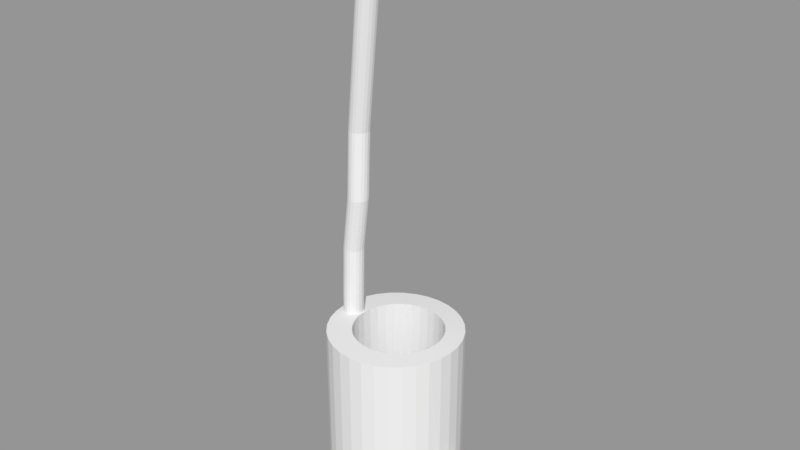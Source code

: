 # Source: TentStove.blend  (saved by Blender 2.78.0; exported with 4.5.12 LTS)
import bpy
from mathutils import Matrix  # noqa: F401  (used for matrix-valued properties, if any)

bpy.ops.wm.read_factory_settings(use_empty=True)
scene = bpy.context.scene
scene.name = 'Scene'

# ---- collections
col_collection_1 = bpy.data.collections.new('Collection 1'); scene.collection.children.link(col_collection_1)

# ---- meshes
me_tentstove = bpy.data.meshes.new('TentStove')
me_tentstove.from_pydata([(-0.1364, 0.9789, 58.79), (-0.3315, 0.9981, 58.79), (0.0512, 0.922, 58.79), (0.2241, 0.8296, 58.79), (0.3756, 0.7053, 58.79), (0.5, 0.5537, 58.79), (0.5924, 0.3808, 58.79), (0.6493, 0.1932, 58.79), (0.6685, -0.001854, 58.79), (0.6493, -0.1969, 58.79), (0.5924, -0.3845, 58.79), (0.5, -0.5574, 58.79), (0.3756, -0.709, 58.79), (0.2241, -0.8333, 58.79), (0.0512, -0.9257, 58.79), (-0.1364, -0.9826, 58.79), (-0.3315, -1.002, 58.79), (-0.5266, -0.9826, 58.79), (-0.7142, -0.9257, 58.79), (-0.8871, -0.8333, 58.79), (-1.039, -0.709, 58.79), (-1.163, -0.5574, 58.79), (-1.255, -0.3845, 58.79), (-1.312, -0.1969, 58.79), (-1.331, -0.001853, 58.79), (-1.312, 0.1932, 58.79), (-1.255, 0.3808, 58.79), (-1.163, 0.5537, 58.79), (-1.039, 0.7053, 58.79), (-0.8871, 0.8296, 58.79), (-0.7142, 0.922, 58.79), (-0.5266, 0.9789, 58.79), (-0.1473, 0.6563, 59.2), (-0.2782, 0.6691, 59.2), (-0.02142, 0.6181, 59.2), (0.09459, 0.5561, 59.2), (0.1963, 0.4726, 59.2), (0.2797, 0.3709, 59.2), (0.3417, 0.2549, 59.2), (0.3799, 0.129, 59.2), (0.3928, -0.001862, 59.2), (0.3799, -0.1328, 59.2), (0.3417, -0.2586, 59.2), (0.2797, -0.3747, 59.2), (0.1963, -0.4763, 59.2), (0.09459, -0.5598, 59.2), (-0.02142, -0.6218, 59.2), (-0.1473, -0.66, 59.2), (-0.2782, -0.6729, 59.2), (-0.4091, -0.66, 59.2), (-0.535, -0.6218, 59.2), (-0.651, -0.5598, 59.2), (-0.7527, -0.4763, 59.2), (-0.8361, -0.3747, 59.2), (-0.8981, -0.2586, 59.2), (-0.9363, -0.1328, 59.2), (-0.9492, -0.001861, 59.2), (-0.9363, 0.129, 59.2), (-0.8981, 0.2549, 59.2), (-0.8361, 0.3709, 59.2), (-0.7527, 0.4726, 59.2), (-0.651, 0.5561, 59.2), (-0.535, 0.6181, 59.2), (-0.4091, 0.6563, 59.2), (-1.125, 0.1399, 58.47), (-1.125, 0.1399, 64.74), (-1.077, 0.1323, 58.47), (-1.077, 0.1323, 64.74), (-1.034, 0.1103, 58.47), (-1.034, 0.1103, 64.74), (-0.9994, 0.07608, 58.47), (-0.9994, 0.07608, 64.74), (-0.9774, 0.0329, 58.47), (-0.9774, 0.0329, 64.74), (-0.9698, -0.01497, 58.47), (-0.9698, -0.01497, 64.74), (-0.9774, -0.06284, 58.47), (-0.9774, -0.06284, 64.74), (-0.9994, -0.106, 58.47), (-0.9994, -0.106, 64.74), (-1.034, -0.1403, 58.47), (-1.034, -0.1403, 64.74), (-1.077, -0.1623, 58.47), (-1.077, -0.1623, 64.74), (-1.125, -0.1699, 58.47), (-1.125, -0.1699, 64.74), (-1.173, -0.1623, 58.47), (-1.173, -0.1623, 64.74), (-1.216, -0.1403, 58.47), (-1.216, -0.1403, 64.74), (-1.25, -0.106, 58.47), (-1.25, -0.106, 64.74), (-1.272, -0.06284, 58.47), (-1.272, -0.06284, 64.74), (-1.28, -0.01497, 58.47), (-1.28, -0.01497, 64.74), (-1.272, 0.0329, 58.47), (-1.272, 0.0329, 64.74), (-1.25, 0.07608, 58.47), (-1.25, 0.07608, 64.74), (-1.216, 0.1103, 58.47), (-1.216, 0.1103, 64.74), (-1.173, 0.1323, 58.47), (-1.173, 0.1323, 64.74), (0.5039, 0.3081, 15.48), (0.8156, 0.1525, 15.53), (0.5039, 0.2933, 13.59), (0.8156, 0.1458, 14.68), (0.5039, 0.2503, 11.88), (0.822, 0.1154, 13.86), (0.5039, 0.1833, 10.52), (0.822, 0.08531, 13.25), (0.5039, 0.09891, 9.649), (0.822, 0.0474, 12.86), (0.5039, 0.005373, 9.349), (0.8156, 0.01649, 12.77), (0.5039, -0.08817, 9.649), (0.8156, -0.02554, 12.91), (0.5039, -0.1725, 10.52), (0.822, -0.07456, 13.25), (0.5039, -0.2395, 11.88), (0.822, -0.1046, 13.86), (0.5039, -0.2825, 13.59), (0.822, -0.124, 14.63), (0.5039, -0.2973, 15.48), (0.8156, -0.1195, 15.53), (0.5039, -0.2825, 17.37), (0.8156, -0.1128, 16.38), (0.5039, -0.2395, 19.08), (0.822, -0.1046, 17.1), (0.5039, -0.1725, 20.44), (0.822, -0.07456, 17.71), (0.5039, -0.08816, 21.31), (0.822, -0.03665, 18.1), (0.5039, 0.005373, 21.61), (0.8156, 0.01649, 18.28), (0.5039, 0.09891, 21.31), (0.8156, 0.05851, 18.15), (0.5039, 0.1833, 20.44), (0.822, 0.08531, 17.71), (0.5039, 0.2503, 19.08), (0.822, 0.1154, 17.1), (0.5039, 0.2933, 17.37), (0.822, 0.1347, 16.33), (0.822, 0.005373, 15.48), (0.822, 0.1892, 14.27), (0.822, 0.1986, 15.48), (0.822, 0.1617, 13.18), (0.822, 0.119, 12.31), (0.822, 0.06509, 11.76), (0.822, 0.005373, 11.57), (0.822, -0.05435, 11.76), (0.822, -0.1082, 12.31), (0.822, -0.151, 13.18), (0.822, -0.1784, 14.27), (0.822, -0.1879, 15.48), (0.822, -0.1784, 16.69), (0.822, -0.151, 17.78), (0.822, -0.1082, 18.65), (0.822, -0.05435, 19.2), (0.822, 0.005373, 19.39), (0.822, 0.06509, 19.2), (0.822, 0.119, 18.65), (0.822, 0.1617, 17.78), (0.822, 0.1892, 16.69), (0.8002, 0.2933, 13.59), (0.8002, 0.3081, 15.48), (0.8002, 0.2503, 11.88), (0.8002, 0.1833, 10.52), (0.8002, 0.09891, 9.649), (0.8002, 0.005373, 9.349), (0.8002, -0.08817, 9.649), (0.8002, -0.1725, 10.52), (0.8002, -0.2395, 11.88), (0.8002, -0.2825, 13.59), (0.8002, -0.2973, 15.48), (0.8002, -0.2825, 17.37), (0.8002, -0.2395, 19.08), (0.8002, -0.1725, 20.44), (0.8002, -0.08816, 21.31), (0.8002, 0.005373, 21.61), (0.8002, 0.09891, 21.31), (0.8002, 0.1833, 20.44), (0.8002, 0.2503, 19.08), (0.8002, 0.2933, 17.37), (0.8156, 0.08517, 15.08), (0.822, 0.0638, 14.62), (0.822, 0.04782, 14.3), (0.822, 0.02769, 14.09), (0.8156, -0.005826, 14.14), (0.822, -0.03707, 14.3), (0.822, -0.05305, 14.62), (0.822, -0.06331, 15.03), (0.8156, -0.05219, 15.98), (0.822, -0.05305, 16.34), (0.822, -0.03707, 16.66), (0.822, -0.01694, 16.87), (0.8156, 0.0388, 16.92), (0.822, 0.04782, 16.66), (0.822, 0.0638, 16.34), (0.822, 0.07405, 15.93), (-0.3333, 0.9922, 3.245), (-0.1394, 0.9731, 3.245), (0.04709, 0.9166, 3.245), (0.219, 0.8247, 3.245), (0.3696, 0.7011, 3.245), (0.4933, 0.5505, 3.245), (0.5851, 0.3786, 3.245), (0.6417, 0.1921, 3.244), (0.6608, -0.001854, 3.244), (0.6417, -0.1958, 3.244), (0.5851, -0.3823, 3.245), (0.4933, -0.5542, 3.245), (0.3696, -0.7048, 3.245), (0.219, -0.8284, 3.245), (0.04709, -0.9203, 3.245), (-0.1394, -0.9769, 3.245), (-0.3333, -0.9957, 3.248), (-0.5272, -0.9766, 3.25), (-0.7137, -0.9202, 3.247), (-0.8856, -0.8284, 3.246), (-1.036, -0.7048, 3.246), (-1.16, -0.5541, 3.246), (-1.252, -0.3823, 3.246), (-1.308, -0.1958, 3.246), (-1.327, -0.001853, 3.246), (-1.308, 0.1921, 3.246), (-1.252, 0.3786, 3.246), (-1.16, 0.5504, 3.246), (-1.036, 0.701, 3.246), (-0.8856, 0.8247, 3.246), (-0.7137, 0.9165, 3.246), (-0.5273, 0.9731, 3.245), (-0.3043, 0.6193, 11.64), (-0.1831, 0.6073, 11.64), (-0.06655, 0.572, 11.64), (0.04083, 0.5146, 11.64), (0.1349, 0.4373, 11.64), (0.188, 0.3432, 11.64), (0.2081, 0.2358, 11.64), (0.209, 0.1736, 11.61), (0.209, -0.1753, 11.61), (0.2081, -0.2396, 11.64), (0.188, -0.3469, 11.64), (0.1349, -0.4411, 11.64), (0.04083, -0.5183, 11.64), (-0.06655, -0.5757, 11.64), (-0.1831, -0.6111, 11.64), (-0.3049, -0.6232, 11.64), (-0.4122, -0.6105, 11.66), (-0.541, -0.5764, 11.64), (-0.6494, -0.5183, 11.64), (-0.7435, -0.4411, 11.64), (-0.8207, -0.347, 11.64), (-0.8782, -0.2396, 11.64), (-0.9135, -0.1231, 11.64), (-0.9254, -0.001863, 11.64), (-0.9135, 0.1193, 11.64), (-0.8782, 0.2359, 11.64), (-0.8207, 0.3432, 11.64), (-0.7435, 0.4374, 11.64), (-0.6494, 0.5146, 11.64), (-0.542, 0.572, 11.64), (-0.4254, 0.6074, 11.64), (0.6467, 0.1931, 19.12), (0.6659, -0.001854, 19.12), (0.6467, -0.1968, 19.12), (0.6442, 0.1926, 11.57), (0.6633, -0.001854, 11.57), (0.6442, -0.1963, 11.57), (0.3011, 0.1857, 26.84), (0.313, -0.001864, 26.84), (0.3011, -0.1879, 26.84), (0.2419, 0.1732, 15.46), (0.2419, -0.175, 15.46), (0.2209, 0.008655, 11.44), (0.2511, 0.008655, 14.98), (-1.077, 0.1596, 79.89), (-1.125, 0.1672, 79.89), (-1.034, 0.1376, 79.89), (-0.9994, 0.1034, 79.89), (-0.9774, 0.0602, 79.89), (-0.9698, 0.01233, 79.89), (-0.9774, -0.03554, 79.89), (-0.9994, -0.07872, 79.89), (-1.034, -0.113, 79.89), (-1.077, -0.135, 79.89), (-1.125, -0.1426, 79.89), (-1.173, -0.135, 79.89), (-1.216, -0.113, 79.89), (-1.25, -0.07872, 79.89), (-1.272, -0.03554, 79.89), (-1.28, 0.01233, 79.89), (-1.272, 0.0602, 79.89), (-1.25, 0.1034, 79.89), (-1.216, 0.1376, 79.89), (-1.173, 0.1596, 79.89), (-0.9459, 0.1258, 96.94), (-0.9937, 0.1333, 96.94), (-0.9027, 0.1038, 96.94), (-0.8684, 0.06949, 96.94), (-0.8464, 0.02631, 96.94), (-0.8388, -0.02156, 96.94), (-0.8464, -0.06942, 96.94), (-0.8684, -0.1126, 96.94), (-0.9027, -0.1469, 96.94), (-0.9459, -0.1689, 96.94), (-0.9937, -0.1765, 96.94), (-1.042, -0.1689, 96.94), (-1.085, -0.1469, 96.94), (-1.119, -0.1126, 96.94), (-1.141, -0.06942, 96.94), (-1.149, -0.02156, 96.94), (-1.141, 0.02631, 96.94), (-1.119, 0.06949, 96.94), (-1.085, 0.1038, 96.94), (-1.042, 0.1258, 96.94), (-0.9459, 0.1734, 117.3), (-0.9937, 0.1809, 117.3), (-0.9027, 0.1514, 117.3), (-0.8684, 0.1171, 117.3), (-0.8464, 0.07391, 117.3), (-0.8388, 0.02604, 117.3), (-0.8464, -0.02182, 117.3), (-0.8684, -0.065, 117.3), (-0.9027, -0.09927, 117.3), (-0.9459, -0.1213, 117.3), (-0.9937, -0.1289, 117.3), (-1.042, -0.1213, 117.3), (-1.085, -0.09927, 117.3), (-1.119, -0.065, 117.3), (-1.141, -0.02182, 117.3), (-1.149, 0.02604, 117.3), (-1.141, 0.07391, 117.3), (-1.119, 0.1171, 117.3), (-1.085, 0.1514, 117.3), (-1.042, 0.1734, 117.3), (-0.6201, 0.004567, 157.0), (-0.668, 0.01215, 157.0), (-0.5769, -0.01743, 157.0), (-0.5427, -0.0517, 157.0), (-0.5207, -0.09489, 157.0), (-0.5131, -0.1428, 157.0), (-0.5207, -0.1906, 157.0), (-0.5427, -0.2338, 157.0), (-0.5769, -0.2681, 157.0), (-0.6201, -0.2901, 157.0), (-0.668, -0.2977, 157.0), (-0.7159, -0.2901, 157.0), (-0.759, -0.2681, 157.0), (-0.7933, -0.2338, 157.0), (-0.8153, -0.1906, 157.0), (-0.8229, -0.1428, 157.0), (-0.8153, -0.09489, 157.0), (-0.7933, -0.0517, 157.0), (-0.759, -0.01743, 157.0), (-0.7159, 0.004567, 157.0), (-0.4978, 0.08757, 182.7), (-0.5457, 0.09515, 182.7), (-0.4546, 0.06557, 182.7), (-0.4203, 0.0313, 182.7), (-0.3983, -0.01188, 182.7), (-0.3908, -0.05975, 182.7), (-0.3983, -0.1076, 182.7), (-0.4203, -0.1508, 182.7), (-0.4546, -0.1851, 182.7), (-0.4978, -0.2071, 182.7), (-0.5457, -0.2146, 182.7), (-0.5935, -0.2071, 182.7), (-0.6367, -0.1851, 182.7), (-0.671, -0.1508, 182.7), (-0.693, -0.1076, 182.7), (-0.7006, -0.05975, 182.7), (-0.693, -0.01188, 182.7), (-0.671, 0.0313, 182.7), (-0.6367, 0.06557, 182.7), (-0.5935, 0.08757, 182.7)], [], [(1, 0, 202, 201), (0, 2, 203, 202), (2, 3, 204, 203), (3, 4, 205, 204), (4, 5, 206, 205), (5, 6, 207, 206), (7, 8, 265, 264), (8, 9, 266, 265), (10, 11, 212, 211), (11, 12, 213, 212), (12, 13, 214, 213), (13, 14, 215, 214), (14, 15, 216, 215), (15, 16, 217, 216), (16, 17, 218, 217), (17, 18, 219, 218), (18, 19, 220, 219), (19, 20, 221, 220), (20, 21, 222, 221), (21, 22, 223, 222), (22, 23, 224, 223), (23, 24, 225, 224), (24, 25, 226, 225), (25, 26, 227, 226), (26, 27, 228, 227), (27, 28, 229, 228), (28, 29, 230, 229), (29, 30, 231, 230), (30, 31, 232, 231), (31, 1, 201, 232), (33, 32, 0, 1), (32, 34, 2, 0), (34, 35, 3, 2), (35, 36, 4, 3), (36, 37, 5, 4), (37, 38, 6, 5), (38, 39, 7, 6), (39, 40, 8, 7), (40, 41, 9, 8), (41, 42, 10, 9), (42, 43, 11, 10), (43, 44, 12, 11), (44, 45, 13, 12), (45, 46, 14, 13), (46, 47, 15, 14), (47, 48, 16, 15), (48, 49, 17, 16), (49, 50, 18, 17), (50, 51, 19, 18), (51, 52, 20, 19), (52, 53, 21, 20), (53, 54, 22, 21), (54, 55, 23, 22), (55, 56, 24, 23), (56, 57, 25, 24), (57, 58, 26, 25), (58, 59, 27, 26), (59, 60, 28, 27), (60, 61, 29, 28), (61, 62, 30, 29), (62, 63, 31, 30), (63, 33, 1, 31), (247, 248, 48, 47), (246, 247, 47, 46), (244, 245, 45, 44), (248, 249, 49, 48), (243, 244, 44, 43), (271, 272, 41, 40), (249, 250, 50, 49), (241, 242, 42, 41, 272, 274), (270, 271, 40, 39), (239, 240, 273, 270, 39, 38), (238, 239, 38, 37), (242, 243, 43, 42), (236, 237, 36, 35), (235, 236, 35, 34), (245, 246, 46, 45), (234, 235, 34, 32), (237, 238, 37, 36), (55, 54, 254, 255), (57, 56, 256, 257), (263, 233, 33, 63), (201, 202, 203, 204, 205, 206, 207, 208, 209, 210, 211, 212, 213, 214, 215, 216, 217, 218, 219, 220, 221, 222, 223, 224, 225, 226, 227, 228, 229, 230, 231, 232), (64, 65, 67, 66), (66, 67, 69, 68), (68, 69, 71, 70), (70, 71, 73, 72), (72, 73, 75, 74), (74, 75, 77, 76), (76, 77, 79, 78), (78, 79, 81, 80), (80, 81, 83, 82), (82, 83, 85, 84), (84, 85, 87, 86), (86, 87, 89, 88), (88, 89, 91, 90), (90, 91, 93, 92), (92, 93, 95, 94), (94, 95, 97, 96), (96, 97, 99, 98), (98, 99, 101, 100), (79, 77, 283, 284), (100, 101, 103, 102), (102, 103, 65, 64), (64, 66, 68, 70, 72, 74, 76, 78, 80, 82, 84, 86, 88, 90, 92, 94, 96, 98, 100, 102), (104, 166, 165, 106), (106, 165, 167, 108), (108, 167, 168, 110), (110, 168, 169, 112), (112, 169, 170, 114), (114, 170, 171, 116), (116, 171, 172, 118), (118, 172, 173, 120), (120, 173, 174, 122), (122, 174, 175, 124), (124, 175, 176, 126), (126, 176, 177, 128), (128, 177, 178, 130), (130, 178, 179, 132), (132, 179, 180, 134), (134, 180, 181, 136), (136, 181, 182, 138), (138, 182, 183, 140), (140, 183, 184, 142), (142, 184, 166, 104), (187, 144, 188), (186, 144, 187), (185, 144, 186), (209, 208, 267, 268), (199, 144, 200), (198, 144, 199), (197, 144, 198), (210, 209, 268, 269), (195, 144, 196), (194, 144, 195), (193, 144, 194), (191, 144, 192), (190, 144, 191), (189, 144, 190), (105, 107, 145, 146), (107, 109, 147, 145), (109, 111, 148, 147), (111, 113, 149, 148), (113, 115, 150, 149), (115, 117, 151, 150), (117, 119, 152, 151), (119, 121, 153, 152), (121, 123, 154, 153), (123, 125, 155, 154), (125, 127, 156, 155), (127, 129, 157, 156), (129, 131, 158, 157), (131, 133, 159, 158), (133, 135, 160, 159), (135, 137, 161, 160), (137, 139, 162, 161), (139, 141, 163, 162), (141, 143, 164, 163), (143, 105, 146, 164), (146, 145, 165, 166), (145, 147, 167, 165), (147, 148, 168, 167), (148, 149, 169, 168), (149, 150, 170, 169), (150, 151, 171, 170), (151, 152, 172, 171), (152, 153, 173, 172), (153, 154, 174, 173), (154, 155, 175, 174), (155, 156, 176, 175), (156, 157, 177, 176), (157, 158, 178, 177), (158, 159, 179, 178), (159, 160, 180, 179), (160, 161, 181, 180), (161, 162, 182, 181), (162, 163, 183, 182), (163, 164, 184, 183), (164, 146, 166, 184), (185, 186, 109, 107), (186, 187, 111, 109), (187, 188, 113, 111), (189, 190, 119, 117), (190, 191, 121, 119), (191, 192, 123, 121), (193, 194, 129, 127), (194, 195, 131, 129), (195, 196, 133, 131), (197, 198, 139, 137), (198, 199, 141, 139), (199, 200, 143, 141), (233, 234, 32, 33), (262, 263, 63, 62), (62, 61, 261, 262), (61, 60, 260, 261), (6, 7, 264, 267, 208, 207), (9, 10, 211, 210, 269, 266), (60, 59, 259, 260), (53, 52, 252, 253), (59, 58, 258, 259), (58, 57, 257, 258), (56, 55, 255, 256), (54, 53, 253, 254), (52, 51, 251, 252), (51, 50, 250, 251), (241, 274, 276, 275), (273, 240, 275, 276), (233, 263, 262, 261, 260, 259, 258, 257, 256, 255, 254, 253, 252, 251, 250, 249, 248, 247, 246, 245, 244, 243, 242, 241, 275, 240, 239, 238, 237, 236, 235, 234), (150, 149, 148, 273, 276, 274, 152, 151), (153, 152, 274, 272, 156, 155, 123, 154), (147, 145, 146, 270, 273, 148), (282, 281, 301, 302), (89, 87, 288, 289), (99, 97, 293, 294), (75, 73, 281, 282), (85, 83, 286, 287), (95, 93, 291, 292), (65, 103, 296, 278), (71, 69, 279, 280), (81, 79, 284, 285), (67, 65, 278, 277), (91, 89, 289, 290), (101, 99, 294, 295), (77, 75, 282, 283), (87, 85, 287, 288), (97, 95, 292, 293), (73, 71, 280, 281), (83, 81, 285, 286), (93, 91, 290, 291), (103, 101, 295, 296), (69, 67, 277, 279), (299, 297, 317, 319), (278, 296, 316, 298), (290, 289, 309, 310), (283, 282, 302, 303), (291, 290, 310, 311), (284, 283, 303, 304), (292, 291, 311, 312), (285, 284, 304, 305), (277, 278, 298, 297), (293, 292, 312, 313), (286, 285, 305, 306), (279, 277, 297, 299), (294, 293, 313, 314), (287, 286, 306, 307), (280, 279, 299, 300), (295, 294, 314, 315), (288, 287, 307, 308), (281, 280, 300, 301), (296, 295, 315, 316), (289, 288, 308, 309), (331, 330, 350, 351), (314, 313, 333, 334), (307, 306, 326, 327), (300, 299, 319, 320), (315, 314, 334, 335), (308, 307, 327, 328), (301, 300, 320, 321), (316, 315, 335, 336), (309, 308, 328, 329), (302, 301, 321, 322), (298, 316, 336, 318), (310, 309, 329, 330), (303, 302, 322, 323), (311, 310, 330, 331), (304, 303, 323, 324), (312, 311, 331, 332), (305, 304, 324, 325), (297, 298, 318, 317), (313, 312, 332, 333), (306, 305, 325, 326), (348, 347, 367, 368), (324, 323, 343, 344), (332, 331, 351, 352), (325, 324, 344, 345), (317, 318, 338, 337), (333, 332, 352, 353), (326, 325, 345, 346), (319, 317, 337, 339), (334, 333, 353, 354), (327, 326, 346, 347), (320, 319, 339, 340), (335, 334, 354, 355), (328, 327, 347, 348), (321, 320, 340, 341), (336, 335, 355, 356), (329, 328, 348, 349), (322, 321, 341, 342), (318, 336, 356, 338), (330, 329, 349, 350), (323, 322, 342, 343), (357, 358, 376, 375, 374, 373, 372, 371, 370, 369, 368, 367, 366, 365, 364, 363, 362, 361, 360, 359), (341, 340, 360, 361), (356, 355, 375, 376), (349, 348, 368, 369), (342, 341, 361, 362), (338, 356, 376, 358), (350, 349, 369, 370), (343, 342, 362, 363), (351, 350, 370, 371), (344, 343, 363, 364), (352, 351, 371, 372), (345, 344, 364, 365), (337, 338, 358, 357), (353, 352, 372, 373), (346, 345, 365, 366), (339, 337, 357, 359), (354, 353, 373, 374), (347, 346, 366, 367), (340, 339, 359, 360), (355, 354, 374, 375)])
_uv = me_tentstove.uv_layers.new(name='UVMap')
_uv.uv.foreach_set('vector', [1.0, 0.0, 1.0, 1.0, 0.0, 0.0, 1.0, 0.0, 1.0, 0.0, 1.0, 1.0, 0.0, 0.0, 1.0, 0.0, 1.0, 0.0, 1.0, 1.0, 0.0, 0.0, 1.0, 0.0, 1.0, 0.0, 1.0, 1.0, 0.0, 0.0, 1.0, 0.0, 1.0, 0.0, 1.0, 1.0, 0.0, 0.0, 1.0, 0.0, 1.0, 0.0, 1.0, 1.0, 0.0, 0.0, 1.0, 0.0, 1.0, 0.0, 1.0, 1.0, 0.0, 0.0, 1.0, 0.0, 1.0, 0.0, 1.0, 1.0, 0.0, 0.0, 1.0, 0.0, 1.0, 0.0, 1.0, 1.0, 0.0, 0.0, 1.0, 0.0, 1.0, 0.0, 1.0, 1.0, 0.0, 0.0, 1.0, 0.0, 1.0, 0.0, 1.0, 1.0, 0.0, 0.0, 1.0, 0.0, 1.0, 0.0, 1.0, 1.0, 0.0, 0.0, 1.0, 0.0, 1.0, 0.0, 1.0, 1.0, 0.0, 0.0, 1.0, 0.0, 1.0, 0.0, 1.0, 1.0, 0.0, 0.0, 1.0, 0.0, 1.0, 0.0, 1.0, 1.0, 0.0, 0.0, 1.0, 0.0, 1.0, 0.0, 1.0, 1.0, 0.0, 0.0, 1.0, 0.0, 1.0, 0.0, 1.0, 1.0, 0.0, 0.0, 1.0, 0.0, 1.0, 0.0, 1.0, 1.0, 0.0, 0.0, 1.0, 0.0, 1.0, 0.0, 1.0, 1.0, 0.0, 0.0, 1.0, 0.0, 1.0, 0.0, 1.0, 1.0, 0.0, 0.0, 1.0, 0.0, 1.0, 0.0, 1.0, 1.0, 0.0, 0.0, 1.0, 0.0, 1.0, 0.0, 1.0, 1.0, 0.0, 0.0, 1.0, 0.0, 1.0, 0.0, 1.0, 1.0, 0.0, 0.0, 1.0, 0.0, 1.0, 0.0, 1.0, 1.0, 0.0, 0.0, 1.0, 0.0, 1.0, 0.0, 1.0, 1.0, 0.0, 0.0, 1.0, 0.0, 1.0, 0.0, 1.0, 1.0, 0.0, 0.0, 1.0, 0.0, 1.0, 0.0, 1.0, 1.0, 0.0, 0.0, 1.0, 0.0, 1.0, 0.0, 1.0, 1.0, 0.0, 0.0, 1.0, 0.0, 1.0, 0.0, 1.0, 1.0, 0.0, 0.0, 1.0, 0.0, 1.0, 0.0, 1.0, 1.0, 0.0, 0.0, 1.0, 0.0, 0.0, 0.0, 1.0, 0.0, 1.0, 1.0, 0.0, 1.0, 0.0, 0.0, 1.0, 0.0, 1.0, 1.0, 0.0, 1.0, 0.0, 0.0, 1.0, 0.0, 1.0, 1.0, 0.0, 1.0, 0.0, 0.0, 1.0, 0.0, 1.0, 1.0, 0.0, 1.0, 0.0, 0.0, 1.0, 0.0, 1.0, 1.0, 0.0, 1.0, 0.0, 0.0, 1.0, 0.0, 1.0, 1.0, 0.0, 1.0, 0.0, 0.0, 1.0, 0.0, 1.0, 1.0, 0.0, 1.0, 0.0, 0.0, 1.0, 0.0, 1.0, 1.0, 0.0, 1.0, 0.0, 0.0, 1.0, 0.0, 1.0, 1.0, 0.0, 1.0, 0.0, 0.0, 1.0, 0.0, 1.0, 1.0, 0.0, 1.0, 0.0, 0.0, 1.0, 0.0, 1.0, 1.0, 0.0, 1.0, 0.0, 0.0, 1.0, 0.0, 1.0, 1.0, 0.0, 1.0, 0.0, 0.0, 1.0, 0.0, 1.0, 1.0, 0.0, 1.0, 0.0, 0.0, 1.0, 0.0, 1.0, 1.0, 0.0, 1.0, 0.0, 0.0, 1.0, 0.0, 1.0, 1.0, 0.0, 1.0, 0.0, 0.0, 1.0, 0.0, 1.0, 1.0, 0.0, 1.0, 0.0, 0.0, 1.0, 0.0, 1.0, 1.0, 0.0, 1.0, 0.0, 0.0, 1.0, 0.0, 1.0, 1.0, 0.0, 1.0, 0.0, 0.0, 1.0, 0.0, 1.0, 1.0, 0.0, 1.0, 0.0, 0.0, 1.0, 0.0, 1.0, 1.0, 0.0, 1.0, 0.0, 0.0, 1.0, 0.0, 1.0, 1.0, 0.0, 1.0, 0.0, 0.0, 1.0, 0.0, 1.0, 1.0, 0.0, 1.0, 0.0, 0.0, 1.0, 0.0, 1.0, 1.0, 0.0, 1.0, 0.0, 0.0, 1.0, 0.0, 1.0, 1.0, 0.0, 1.0, 0.0, 0.0, 1.0, 0.0, 1.0, 1.0, 0.0, 1.0, 0.0, 0.0, 1.0, 0.0, 1.0, 1.0, 0.0, 1.0, 0.0, 0.0, 1.0, 0.0, 1.0, 1.0, 0.0, 1.0, 0.0, 0.0, 1.0, 0.0, 1.0, 1.0, 0.0, 1.0, 0.0, 0.0, 1.0, 0.0, 1.0, 1.0, 0.0, 1.0, 0.0, 0.0, 1.0, 0.0, 1.0, 1.0, 0.0, 1.0, 0.0, 0.0, 1.0, 0.0, 1.0, 1.0, 0.0, 1.0, 0.0, 0.0, 1.0, 0.0, 1.0, 1.0, 0.0, 1.0, 0.0, 0.0, 1.0, 0.0, 1.0, 1.0, 0.0, 1.0, 0.0, 0.0, 1.0, 0.0, 1.0, 1.0, 0.0, 1.0, 0.0, 0.0, 1.0, 0.0, 1.0, 1.0, 0.0, 1.0, 0.0, 0.0, 1.0, 0.0, 1.0, 1.0, 0.0, 1.0, 0.0, 0.0, 1.0, 0.0, 1.0, 1.0, 0.0, 1.0, 0.0, 0.0, 1.0, 0.0, 1.0, 1.0, 0.0, 1.0, 0.0, 0.0, 1.0, 0.0, 1.0, 1.0, 0.0, 1.0, 0.5, 1.0, 0.933, 0.75, 1.0, 1.0, 0.0, 1.0, 0.06699, 0.25, 0.06699, 0.75, 0.0, 0.0, 1.0, 0.0, 1.0, 1.0, 0.0, 1.0, 0.5, 1.0, 0.933, 0.75, 0.933, 0.25, 0.5, 0.0, 1.0, 1.0, 0.0, 1.0, 0.0, 0.0, 1.0, 0.0, 1.0, 1.0, 0.0, 1.0, 0.0, 0.0, 1.0, 0.0, 1.0, 1.0, 0.0, 1.0, 0.0, 0.0, 1.0, 0.0, 1.0, 1.0, 0.0, 1.0, 0.0, 0.0, 1.0, 0.0, 1.0, 1.0, 0.0, 1.0, 0.0, 0.0, 1.0, 0.0, 1.0, 1.0, 0.0, 1.0, 0.0, 0.0, 1.0, 0.0, 1.0, 1.0, 0.0, 1.0, 0.0, 0.0, 1.0, 0.0, 1.0, 1.0, 0.0, 1.0, 1.0, 1.0, 0.0, 1.0, 0.0, 0.0, 1.0, 0.0, 1.0, 1.0, 0.0, 1.0, 0.0, 0.0, 1.0, 0.0, 0.0, 0.0, 1.0, 0.0, 1.0, 1.0, 0.0, 1.0, 0.5, 1.0, 0.5975, 0.9904, 0.6913, 0.9619, 0.7778, 0.9157, 0.8536, 0.8536, 0.9157, 0.7778, 0.9619, 0.6913, 0.9904, 0.5975, 1.0, 0.5, 0.9904, 0.4025, 0.9619, 0.3087, 0.9157, 0.2222, 0.8536, 0.1464, 0.7778, 0.08427, 0.6913, 0.03806, 0.5975, 0.009607, 0.5, 0.0, 0.4025, 0.009607, 0.3087, 0.03806, 0.2222, 0.08427, 0.1464, 0.1464, 0.08426, 0.2222, 0.03806, 0.3087, 0.009607, 0.4025, 0.0, 0.5, 0.009607, 0.5975, 0.03806, 0.6913, 0.08427, 0.7778, 0.1464, 0.8536, 0.2222, 0.9157, 0.3087, 0.9619, 0.4025, 0.9904, 0.0, 0.0, 1.0, 0.0, 1.0, 1.0, 0.0, 1.0, 0.0, 0.0, 1.0, 0.0, 1.0, 1.0, 0.0, 1.0, 0.0, 0.0, 1.0, 0.0, 1.0, 1.0, 0.0, 1.0, 0.0, 0.0, 1.0, 0.0, 1.0, 1.0, 0.0, 1.0, 0.0, 0.0, 1.0, 0.0, 1.0, 1.0, 0.0, 1.0, 0.0, 0.0, 1.0, 0.0, 1.0, 1.0, 0.0, 1.0, 0.0, 0.0, 1.0, 0.0, 1.0, 1.0, 0.0, 1.0, 0.0, 0.0, 1.0, 0.0, 1.0, 1.0, 0.0, 1.0, 0.0, 0.0, 1.0, 0.0, 1.0, 1.0, 0.0, 1.0, 0.0, 0.0, 1.0, 0.0, 1.0, 1.0, 0.0, 1.0, 0.0, 0.0, 1.0, 0.0, 1.0, 1.0, 0.0, 1.0, 0.0, 0.0, 1.0, 0.0, 1.0, 1.0, 0.0, 1.0, 0.0, 0.0, 1.0, 0.0, 1.0, 1.0, 0.0, 1.0, 0.0, 0.0, 1.0, 0.0, 1.0, 1.0, 0.0, 1.0, 0.0, 0.0, 1.0, 0.0, 1.0, 1.0, 0.0, 1.0, 0.0, 0.0, 1.0, 0.0, 1.0, 1.0, 0.0, 1.0, 0.0, 0.0, 1.0, 0.0, 1.0, 1.0, 0.0, 1.0, 0.0, 0.0, 1.0, 0.0, 1.0, 1.0, 0.0, 1.0, 1.0, 1.0, 1.0, 0.0, 1.0, 0.0, 1.0, 1.0, 0.0, 0.0, 1.0, 0.0, 1.0, 1.0, 0.0, 1.0, 0.0, 0.0, 1.0, 0.0, 1.0, 1.0, 0.0, 1.0, 0.5, 1.0, 0.6545, 0.9755, 0.7939, 0.9045, 0.9045, 0.7939, 0.9755, 0.6545, 1.0, 0.5, 0.9755, 0.3455, 0.9045, 0.2061, 0.7939, 0.09549, 0.6545, 0.02447, 0.5, 0.0, 0.3455, 0.02447, 0.2061, 0.09549, 0.09549, 0.2061, 0.02447, 0.3455, 0.0, 0.5, 0.02447, 0.6545, 0.09549, 0.7939, 0.2061, 0.9045, 0.3455, 0.9755, 0.0, 0.0, 1.0, 0.0, 1.0, 1.0, 0.0, 1.0, 0.0, 0.0, 1.0, 0.0, 1.0, 1.0, 0.0, 1.0, 0.0, 0.0, 1.0, 0.0, 1.0, 1.0, 0.0, 1.0, 0.0, 0.0, 1.0, 0.0, 1.0, 1.0, 0.0, 1.0, 0.0, 0.0, 1.0, 0.0, 1.0, 1.0, 0.0, 1.0, 0.0, 0.0, 1.0, 0.0, 1.0, 1.0, 0.0, 1.0, 0.0, 0.0, 1.0, 0.0, 1.0, 1.0, 0.0, 1.0, 0.0, 0.0, 1.0, 0.0, 1.0, 1.0, 0.0, 1.0, 0.0, 0.0, 1.0, 0.0, 1.0, 1.0, 0.0, 1.0, 0.0, 0.0, 1.0, 0.0, 1.0, 1.0, 0.0, 1.0, 0.0, 0.0, 1.0, 0.0, 1.0, 1.0, 0.0, 1.0, 0.0, 0.0, 1.0, 0.0, 1.0, 1.0, 0.0, 1.0, 0.0, 0.0, 1.0, 0.0, 1.0, 1.0, 0.0, 1.0, 0.0, 0.0, 1.0, 0.0, 1.0, 1.0, 0.0, 1.0, 0.0, 0.0, 1.0, 0.0, 1.0, 1.0, 0.0, 1.0, 0.0, 0.0, 1.0, 0.0, 1.0, 1.0, 0.0, 1.0, 0.0, 0.0, 1.0, 0.0, 1.0, 1.0, 0.0, 1.0, 0.0, 0.0, 1.0, 0.0, 1.0, 1.0, 0.0, 1.0, 0.0, 0.0, 1.0, 0.0, 1.0, 1.0, 0.0, 1.0, 0.0, 0.0, 1.0, 0.0, 1.0, 1.0, 0.0, 1.0, 0.0, 0.0, 1.0, 0.0, 1.0, 1.0, 0.0, 0.0, 1.0, 0.0, 1.0, 1.0, 0.0, 0.0, 1.0, 0.0, 1.0, 1.0, 0.0, 0.0, 1.0, 0.0, 1.0, 1.0, 0.0, 1.0, 0.0, 0.0, 1.0, 0.0, 1.0, 1.0, 0.0, 0.0, 1.0, 0.0, 1.0, 1.0, 0.0, 0.0, 1.0, 0.0, 1.0, 1.0, 0.0, 0.0, 1.0, 0.0, 1.0, 1.0, 0.0, 1.0, 0.0, 0.0, 1.0, 0.0, 1.0, 1.0, 0.0, 0.0, 1.0, 0.0, 1.0, 1.0, 0.0, 0.0, 1.0, 0.0, 1.0, 1.0, 0.0, 0.0, 1.0, 0.0, 1.0, 1.0, 0.0, 0.0, 1.0, 0.0, 1.0, 1.0, 0.0, 0.0, 1.0, 0.0, 1.0, 1.0, 0.0, 0.0, 1.0, 0.0, 1.0, 1.0, 0.0, 1.0, 0.0, 0.0, 1.0, 0.0, 1.0, 1.0, 0.0, 1.0, 0.0, 0.0, 1.0, 0.0, 1.0, 1.0, 0.0, 1.0, 0.0, 0.0, 1.0, 0.0, 1.0, 1.0, 0.0, 1.0, 0.0, 0.0, 1.0, 0.0, 1.0, 1.0, 0.0, 1.0, 0.0, 0.0, 1.0, 0.0, 1.0, 1.0, 0.0, 1.0, 0.0, 0.0, 1.0, 0.0, 1.0, 1.0, 0.0, 1.0, 0.0, 0.0, 1.0, 0.0, 1.0, 1.0, 0.0, 1.0, 0.0, 0.0, 1.0, 0.0, 1.0, 1.0, 0.0, 1.0, 0.0, 0.0, 1.0, 0.0, 1.0, 1.0, 0.0, 1.0, 0.0, 0.0, 1.0, 0.0, 1.0, 1.0, 0.0, 1.0, 0.0, 0.0, 1.0, 0.0, 1.0, 1.0, 0.0, 1.0, 0.0, 0.0, 1.0, 0.0, 1.0, 1.0, 0.0, 1.0, 0.0, 0.0, 1.0, 0.0, 1.0, 1.0, 0.0, 1.0, 0.0, 0.0, 1.0, 0.0, 1.0, 1.0, 0.0, 1.0, 0.0, 0.0, 1.0, 0.0, 1.0, 1.0, 0.0, 1.0, 0.0, 0.0, 1.0, 0.0, 1.0, 1.0, 0.0, 1.0, 0.0, 0.0, 1.0, 0.0, 1.0, 1.0, 0.0, 1.0, 0.0, 0.0, 1.0, 0.0, 1.0, 1.0, 0.0, 1.0, 0.0, 0.0, 1.0, 0.0, 1.0, 1.0, 0.0, 1.0, 0.0, 0.0, 1.0, 0.0, 1.0, 1.0, 0.0, 1.0, 0.0, 0.0, 1.0, 0.0, 1.0, 1.0, 0.0, 1.0, 0.0, 0.0, 1.0, 0.0, 1.0, 1.0, 0.0, 1.0, 0.0, 0.0, 1.0, 0.0, 1.0, 1.0, 0.0, 1.0, 0.0, 0.0, 1.0, 0.0, 1.0, 1.0, 0.0, 1.0, 0.0, 0.0, 1.0, 0.0, 1.0, 1.0, 0.0, 1.0, 0.0, 0.0, 1.0, 0.0, 1.0, 1.0, 0.0, 1.0, 0.0, 0.0, 1.0, 0.0, 1.0, 1.0, 0.0, 1.0, 0.0, 0.0, 1.0, 0.0, 1.0, 1.0, 0.0, 1.0, 0.0, 0.0, 1.0, 0.0, 1.0, 1.0, 0.0, 1.0, 0.0, 0.0, 1.0, 0.0, 1.0, 1.0, 0.0, 1.0, 0.0, 0.0, 1.0, 0.0, 1.0, 1.0, 0.0, 1.0, 0.0, 0.0, 1.0, 0.0, 1.0, 1.0, 0.0, 1.0, 0.0, 0.0, 1.0, 0.0, 1.0, 1.0, 0.0, 1.0, 0.0, 0.0, 1.0, 0.0, 1.0, 1.0, 0.0, 1.0, 0.0, 0.0, 1.0, 0.0, 1.0, 1.0, 0.0, 1.0, 0.0, 0.0, 1.0, 0.0, 1.0, 1.0, 0.0, 1.0, 0.0, 0.0, 1.0, 0.0, 1.0, 1.0, 0.0, 1.0, 0.0, 0.0, 1.0, 0.0, 1.0, 1.0, 0.0, 1.0, 0.0, 0.0, 1.0, 0.0, 1.0, 1.0, 0.0, 1.0, 0.0, 0.0, 1.0, 0.0, 1.0, 1.0, 0.0, 1.0, 0.0, 0.0, 1.0, 0.0, 1.0, 1.0, 0.0, 1.0, 0.0, 0.0, 1.0, 0.0, 1.0, 1.0, 0.0, 1.0, 0.0, 0.0, 1.0, 0.0, 1.0, 1.0, 0.0, 1.0, 0.0, 0.0, 1.0, 0.0, 1.0, 1.0, 0.0, 1.0, 0.0, 0.0, 1.0, 0.0, 1.0, 1.0, 0.0, 1.0, 0.0, 0.0, 1.0, 0.0, 1.0, 1.0, 0.0, 1.0, 0.0, 0.0, 1.0, 0.0, 1.0, 1.0, 0.0, 1.0, 0.0, 0.0, 1.0, 0.0, 1.0, 1.0, 0.0, 1.0, 0.0, 0.0, 1.0, 0.0, 1.0, 1.0, 0.0, 1.0, 0.0, 0.0, 1.0, 0.0, 1.0, 1.0, 0.0, 1.0, 0.0, 0.0, 1.0, 0.0, 1.0, 1.0, 0.0, 1.0, 0.0, 0.0, 1.0, 0.0, 1.0, 1.0, 0.0, 1.0, 0.0, 0.0, 1.0, 0.0, 1.0, 1.0, 0.0, 1.0, 1.0, 1.0, 0.0, 1.0, 0.0, 0.0, 1.0, 0.0, 1.0, 1.0, 0.0, 1.0, 0.0, 0.0, 1.0, 0.0, 1.0, 0.0, 1.0, 1.0, 0.06699, 0.25, 0.06699, 0.75, 0.5, 1.0, 0.933, 0.75, 1.0, 0.0, 1.0, 1.0, 0.5, 1.0, 0.933, 0.75, 0.933, 0.25, 0.5, 0.0, 1.0, 1.0, 0.0, 1.0, 0.0, 0.0, 1.0, 0.0, 1.0, 1.0, 0.0, 1.0, 0.0, 0.0, 1.0, 0.0, 1.0, 1.0, 0.0, 1.0, 0.0, 0.0, 1.0, 0.0, 1.0, 1.0, 0.0, 1.0, 0.0, 0.0, 1.0, 0.0, 1.0, 1.0, 0.0, 1.0, 0.0, 0.0, 1.0, 0.0, 1.0, 1.0, 0.0, 1.0, 0.0, 0.0, 1.0, 0.0, 1.0, 1.0, 0.0, 1.0, 0.0, 0.0, 1.0, 0.0, 1.0, 1.0, 0.0, 1.0, 0.0, 0.0, 1.0, 0.0, 0.5, 1.0, 0.06699, 0.75, 0.06699, 0.75, 0.5, 1.0, 0.933, 0.25, 0.933, 0.75, 0.933, 0.75, 0.933, 0.25, 1.0, 0.0, 0.0, 0.0, 0.0, 0.0, 0.0, 0.0, 0.0, 0.0, 0.0, 0.0, 0.0, 0.0, 0.0, 0.0, 0.0, 0.0, 0.0, 0.0, 0.0, 0.0, 0.0, 0.0, 0.0, 0.0, 0.0, 0.0, 0.0, 0.0, 0.0, 0.0, 0.0, 0.0, 0.0, 0.0, 0.0, 0.0, 0.0, 0.0, 0.0, 0.0, 0.0, 0.0, 0.0, 0.0, 0.5, 1.0, 0.5, 1.0, 0.933, 0.75, 0.5, 1.0, 0.0, 0.0, 0.0, 0.0, 0.0, 0.0, 0.0, 0.0, 0.0, 0.0, 0.0, 0.0, 0.0, 0.0, 0.0, 0.0, 0.0, 0.0, 0.0, 0.0, 0.0, 0.0, 0.0, 0.0, 0.0, 0.0, 1.0, 1.0, 0.0, 1.0, 0.0, 0.0, 0.06699, 0.25, 1.0, 1.0, 0.0, 1.0, 1.0, 0.0, 1.0, 1.0, 0.0, 0.0, 0.0, 0.0, 0.0, 0.0, 0.0, 0.0, 0.0, 0.0, 0.0, 0.0, 1.0, 1.0, 1.0, 0.0, 1.0, 0.0, 1.0, 1.0, 1.0, 1.0, 1.0, 0.0, 1.0, 0.0, 1.0, 1.0, 1.0, 1.0, 1.0, 0.0, 1.0, 0.0, 1.0, 1.0, 1.0, 1.0, 1.0, 0.0, 1.0, 0.0, 1.0, 1.0, 1.0, 1.0, 1.0, 0.0, 1.0, 0.0, 1.0, 1.0, 1.0, 1.0, 1.0, 0.0, 1.0, 0.0, 1.0, 1.0, 1.0, 1.0, 1.0, 0.0, 1.0, 0.0, 1.0, 1.0, 1.0, 1.0, 1.0, 0.0, 1.0, 0.0, 1.0, 1.0, 1.0, 1.0, 1.0, 0.0, 1.0, 0.0, 1.0, 1.0, 1.0, 1.0, 1.0, 0.0, 1.0, 0.0, 1.0, 1.0, 1.0, 1.0, 1.0, 0.0, 1.0, 0.0, 1.0, 1.0, 1.0, 1.0, 1.0, 0.0, 1.0, 0.0, 1.0, 1.0, 1.0, 1.0, 1.0, 0.0, 1.0, 0.0, 1.0, 1.0, 1.0, 1.0, 1.0, 0.0, 1.0, 0.0, 1.0, 1.0, 1.0, 1.0, 1.0, 0.0, 1.0, 0.0, 1.0, 1.0, 1.0, 1.0, 1.0, 0.0, 1.0, 0.0, 1.0, 1.0, 1.0, 1.0, 1.0, 0.0, 1.0, 0.0, 1.0, 1.0, 1.0, 1.0, 1.0, 0.0, 1.0, 0.0, 1.0, 1.0, 1.0, 1.0, 1.0, 0.0, 1.0, 0.0, 1.0, 1.0, 1.0, 1.0, 1.0, 0.0, 1.0, 0.0, 1.0, 1.0, 1.0, 1.0, 1.0, 0.0, 1.0, 0.0, 1.0, 1.0, 1.0, 1.0, 1.0, 0.0, 1.0, 0.0, 1.0, 1.0, 1.0, 1.0, 1.0, 0.0, 1.0, 0.0, 1.0, 1.0, 1.0, 1.0, 1.0, 0.0, 1.0, 0.0, 1.0, 1.0, 1.0, 1.0, 1.0, 0.0, 1.0, 0.0, 1.0, 1.0, 1.0, 1.0, 1.0, 0.0, 1.0, 0.0, 1.0, 1.0, 1.0, 1.0, 1.0, 0.0, 1.0, 0.0, 1.0, 1.0, 1.0, 1.0, 1.0, 0.0, 1.0, 0.0, 1.0, 1.0, 1.0, 1.0, 1.0, 0.0, 1.0, 0.0, 1.0, 1.0, 1.0, 1.0, 1.0, 0.0, 1.0, 0.0, 1.0, 1.0, 1.0, 1.0, 1.0, 0.0, 1.0, 0.0, 1.0, 1.0, 1.0, 1.0, 1.0, 0.0, 1.0, 0.0, 1.0, 1.0, 1.0, 1.0, 1.0, 0.0, 1.0, 0.0, 1.0, 1.0, 1.0, 1.0, 1.0, 0.0, 1.0, 0.0, 1.0, 1.0, 1.0, 1.0, 1.0, 0.0, 1.0, 0.0, 1.0, 1.0, 1.0, 1.0, 1.0, 0.0, 1.0, 0.0, 1.0, 1.0, 1.0, 1.0, 1.0, 0.0, 1.0, 0.0, 1.0, 1.0, 1.0, 1.0, 1.0, 0.0, 1.0, 0.0, 1.0, 1.0, 1.0, 1.0, 1.0, 0.0, 1.0, 0.0, 1.0, 1.0, 1.0, 1.0, 1.0, 0.0, 1.0, 0.0, 1.0, 1.0, 1.0, 1.0, 1.0, 0.0, 1.0, 0.0, 1.0, 1.0, 1.0, 1.0, 1.0, 0.0, 1.0, 0.0, 1.0, 1.0, 1.0, 1.0, 1.0, 0.0, 1.0, 0.0, 1.0, 1.0, 1.0, 1.0, 1.0, 0.0, 1.0, 0.0, 1.0, 1.0, 1.0, 1.0, 1.0, 0.0, 1.0, 0.0, 1.0, 1.0, 1.0, 1.0, 1.0, 0.0, 1.0, 0.0, 1.0, 1.0, 1.0, 1.0, 1.0, 0.0, 1.0, 0.0, 1.0, 1.0, 1.0, 1.0, 1.0, 0.0, 1.0, 0.0, 1.0, 1.0, 1.0, 1.0, 1.0, 0.0, 1.0, 0.0, 1.0, 1.0, 1.0, 1.0, 1.0, 0.0, 1.0, 0.0, 1.0, 1.0, 1.0, 1.0, 1.0, 0.0, 1.0, 0.0, 1.0, 1.0, 1.0, 1.0, 1.0, 0.0, 1.0, 0.0, 1.0, 1.0, 1.0, 1.0, 1.0, 0.0, 1.0, 0.0, 1.0, 1.0, 1.0, 1.0, 1.0, 0.0, 1.0, 0.0, 1.0, 1.0, 1.0, 1.0, 1.0, 0.0, 1.0, 0.0, 1.0, 1.0, 1.0, 1.0, 1.0, 0.0, 1.0, 0.0, 1.0, 1.0, 1.0, 1.0, 1.0, 0.0, 1.0, 0.0, 1.0, 1.0, 1.0, 1.0, 1.0, 0.0, 1.0, 0.0, 1.0, 1.0, 1.0, 1.0, 1.0, 0.0, 1.0, 0.0, 1.0, 1.0, 1.0, 1.0, 1.0, 0.0, 1.0, 0.0, 1.0, 1.0, 1.0, 1.0, 1.0, 0.0, 1.0, 0.0, 1.0, 1.0, 1.0, 1.0, 1.0, 0.0, 1.0, 0.0, 1.0, 1.0, 1.0, 1.0, 1.0, 0.0, 1.0, 0.0, 1.0, 1.0, 1.0, 1.0, 1.0, 0.0, 1.0, 0.0, 1.0, 1.0, 1.0, 1.0, 1.0, 0.0, 1.0, 0.0, 1.0, 1.0, 1.0, 1.0, 1.0, 0.0, 1.0, 0.0, 1.0, 1.0, 1.0, 1.0, 1.0, 0.0, 1.0, 0.0, 1.0, 1.0, 1.0, 1.0, 1.0, 0.0, 1.0, 0.0, 1.0, 1.0, 1.0, 1.0, 1.0, 0.0, 1.0, 0.0, 1.0, 1.0, 1.0, 1.0, 1.0, 0.0, 1.0, 0.0, 1.0, 1.0, 1.0, 1.0, 1.0, 0.0, 1.0, 0.0, 1.0, 1.0, 1.0, 1.0, 1.0, 0.0, 1.0, 0.0, 1.0, 1.0, 1.0, 1.0, 1.0, 0.0, 1.0, 0.0, 1.0, 1.0, 1.0, 1.0, 1.0, 0.0, 1.0, 0.0, 1.0, 1.0, 1.0, 1.0, 1.0, 0.0, 1.0, 0.0, 1.0, 1.0, 1.0, 1.0, 1.0, 0.0, 1.0, 0.0, 1.0, 1.0, 1.0, 1.0, 1.0, 0.0, 1.0, 0.0, 1.0, 1.0, 1.0, 1.0, 1.0, 0.0, 1.0, 0.0, 1.0, 1.0, 1.0, 1.0, 1.0, 0.0, 1.0, 0.0, 1.0, 1.0, 1.0, 1.0, 1.0, 0.0, 1.0, 0.0, 1.0, 1.0, 0.5, 1.0, 0.6545, 0.9755, 0.7939, 0.9045, 0.9045, 0.7939, 0.9755, 0.6545, 1.0, 0.5, 0.9755, 0.3455, 0.9045, 0.2061, 0.7939, 0.09549, 0.6545, 0.02447, 0.5, 0.0, 0.3455, 0.02447, 0.2061, 0.09549, 0.09549, 0.2061, 0.02447, 0.3455, 0.0, 0.5, 0.02447, 0.6545, 0.09549, 0.7939, 0.2061, 0.9045, 0.3455, 0.9755, 1.0, 1.0, 1.0, 0.0, 1.0, 0.0, 1.0, 1.0, 1.0, 1.0, 1.0, 0.0, 1.0, 0.0, 1.0, 1.0, 1.0, 1.0, 1.0, 0.0, 1.0, 0.0, 1.0, 1.0, 1.0, 1.0, 1.0, 0.0, 1.0, 0.0, 1.0, 1.0, 1.0, 1.0, 1.0, 0.0, 1.0, 0.0, 1.0, 1.0, 1.0, 1.0, 1.0, 0.0, 1.0, 0.0, 1.0, 1.0, 1.0, 1.0, 1.0, 0.0, 1.0, 0.0, 1.0, 1.0, 1.0, 1.0, 1.0, 0.0, 1.0, 0.0, 1.0, 1.0, 1.0, 1.0, 1.0, 0.0, 1.0, 0.0, 1.0, 1.0, 1.0, 1.0, 1.0, 0.0, 1.0, 0.0, 1.0, 1.0, 1.0, 1.0, 1.0, 0.0, 1.0, 0.0, 1.0, 1.0, 1.0, 1.0, 1.0, 0.0, 1.0, 0.0, 1.0, 1.0, 1.0, 1.0, 1.0, 0.0, 1.0, 0.0, 1.0, 1.0, 1.0, 1.0, 1.0, 0.0, 1.0, 0.0, 1.0, 1.0, 1.0, 1.0, 1.0, 0.0, 1.0, 0.0, 1.0, 1.0, 1.0, 1.0, 1.0, 0.0, 1.0, 0.0, 1.0, 1.0, 1.0, 1.0, 1.0, 0.0, 1.0, 0.0, 1.0, 1.0, 1.0, 1.0, 1.0, 0.0, 1.0, 0.0, 1.0, 1.0, 1.0, 1.0, 1.0, 0.0, 1.0, 0.0, 1.0, 1.0])
me_tentstove.use_remesh_preserve_volume = False
me_tentstove.use_remesh_preserve_attributes = False
me_tentstove.use_mirror_vertex_groups = False
me_tentstove.update()

# ---- objects
ob_tentstove = bpy.data.objects.new('TentStove', me_tentstove)

# ---- transforms, parenting, visibility, modifiers, constraints
ob_tentstove.location = (0.0, 0.0, 0.0)
ob_tentstove.scale = (0.3195, 0.3195, 0.01577)
ob_tentstove.lineart.crease_threshold = 0.0

# ---- collection membership
col_collection_1.objects.link(ob_tentstove)

# ---- scene / render settings (as saved in the file)
scene.frame_start = 1; scene.frame_end = 250; scene.frame_set(1)
scene.render.engine = 'BLENDER_EEVEE_NEXT'
scene.render.resolution_percentage = 50
scene.render.dither_intensity = 0.0
scene.cycles.use_denoising = False
scene.cycles.samples = 128
scene.cycles.sampling_pattern = 'TABULATED_SOBOL'
scene.cycles.light_sampling_threshold = 0.0
scene.cycles.use_adaptive_sampling = False
scene.cycles.use_light_tree = False
scene.cycles.blur_glossy = 0.0
scene.cycles.sample_clamp_indirect = 0.0
scene.view_settings.view_transform = 'Standard'
bpy.context.view_layer.update()

# ---- added for rendering (the .blend has no active camera and no usable light): camera, sun + grey world if the file has none
cam_auto = bpy.data.cameras.new('AutoCamera')
cam_auto.lens = 50.0
cam_auto.sensor_width = 36.0
cam_auto.clip_end = 1000.0
ob_auto_camera = bpy.data.objects.new('AutoCamera', cam_auto)
scene.collection.objects.link(ob_auto_camera)
ob_auto_camera.location = (2.6777, -3.31149, 3.67364)
ob_auto_camera.rotation_euler = (1.09748, -7.21219e-08, 0.694738)
scene.camera = ob_auto_camera
light_auto_sun = bpy.data.lights.new('AutoSun', 'SUN')
light_auto_sun.energy = 3.0
light_auto_sun.angle = 0.0523599
ob_auto_sun = bpy.data.objects.new('AutoSun', light_auto_sun)
scene.collection.objects.link(ob_auto_sun)
ob_auto_sun.rotation_euler = (0.872665, 0.174533, 0.523599)
if scene.world is None:
    world_auto = bpy.data.worlds.new('AutoWorld')
    world_auto.color = (0.3, 0.3, 0.3)
    scene.world = world_auto
bpy.context.view_layer.update()
